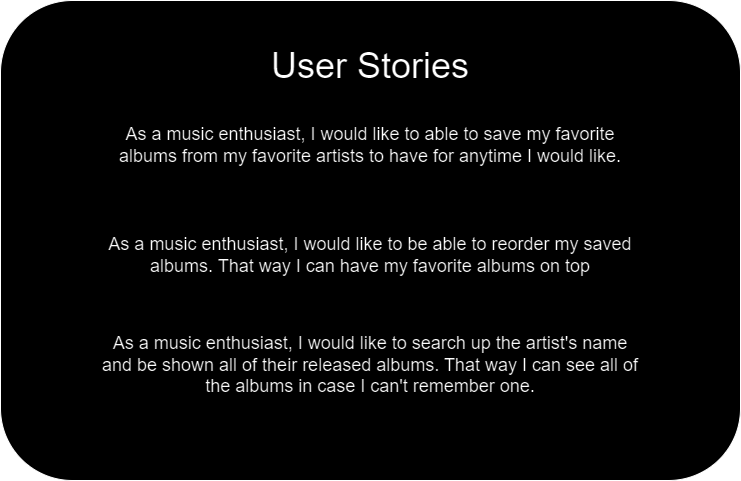

The diagram above was exported from draw.io. Its source (the exported page's mxGraphModel, read from the mxfile embedded in the PNG):
<mxGraphModel dx="1461" dy="725" grid="1" gridSize="10" guides="1" tooltips="1" connect="1" arrows="1" fold="1" page="1" pageScale="1" pageWidth="850" pageHeight="1100" math="0" shadow="0">
  <root>
    <mxCell id="0" />
    <mxCell id="1" parent="0" />
    <mxCell id="2fNhhThkL665ccmt7azm-1" value="" style="rounded=1;whiteSpace=wrap;html=1;" vertex="1" parent="1">
      <mxGeometry x="50" y="100" width="740" height="480" as="geometry" />
    </mxCell>
    <mxCell id="2fNhhThkL665ccmt7azm-2" value="&lt;font style=&quot;font-size: 36px;&quot;&gt;User Stories&lt;/font&gt;" style="text;html=1;align=center;verticalAlign=middle;whiteSpace=wrap;rounded=0;" vertex="1" parent="1">
      <mxGeometry x="270" y="150" width="300" height="30" as="geometry" />
    </mxCell>
    <mxCell id="2fNhhThkL665ccmt7azm-3" value="&lt;font style=&quot;font-size: 18px;&quot;&gt;As a music enthusiast, I would like to able to save my favorite albums from my favorite artists to have for anytime I would like.&lt;/font&gt;" style="text;html=1;align=center;verticalAlign=middle;whiteSpace=wrap;rounded=0;" vertex="1" parent="1">
      <mxGeometry x="150" y="230" width="540" height="30" as="geometry" />
    </mxCell>
    <mxCell id="2fNhhThkL665ccmt7azm-4" value="&lt;font style=&quot;font-size: 18px;&quot;&gt;As a music enthusiast, I would like to be able to reorder my saved albums. That way I can have my favorite albums on top&lt;/font&gt;" style="text;html=1;align=center;verticalAlign=middle;whiteSpace=wrap;rounded=0;" vertex="1" parent="1">
      <mxGeometry x="150" y="340" width="540" height="30" as="geometry" />
    </mxCell>
    <mxCell id="2fNhhThkL665ccmt7azm-5" value="&lt;font style=&quot;font-size: 18px;&quot;&gt;As a music enthusiast, I would like to search up the artist's name and be shown all of their released albums. That way I can see all of the albums in case I can't remember one.&lt;/font&gt;" style="text;html=1;align=center;verticalAlign=middle;whiteSpace=wrap;rounded=0;" vertex="1" parent="1">
      <mxGeometry x="150" y="450" width="540" height="30" as="geometry" />
    </mxCell>
  </root>
</mxGraphModel>